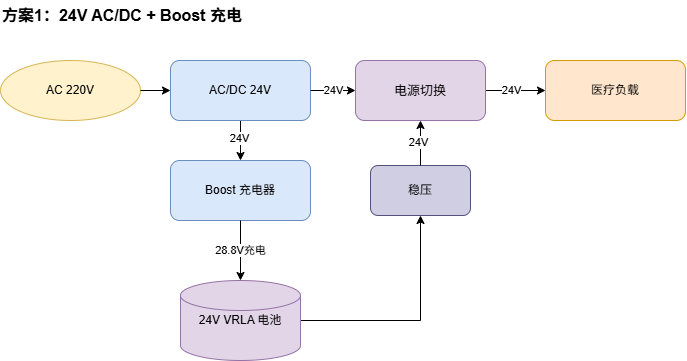

The diagram above was exported from draw.io. Its source (the exported page's mxGraphModel, read from the mxfile embedded in the PNG):
<mxGraphModel dx="972" dy="574" grid="1" gridSize="10" guides="1" tooltips="1" connect="1" arrows="1" fold="1" page="1" pageScale="1" pageWidth="1169" pageHeight="827" math="0" shadow="0">
  <root>
    <mxCell id="0" />
    <mxCell id="1" parent="0" />
    <mxCell id="p1_title" value="方案1：24V AC/DC + Boost 充电" style="text;html=1;fontStyle=1;fontSize=16;align=left;verticalAlign=middle;" parent="1" vertex="1">
      <mxGeometry x="40" width="520" height="30" as="geometry" />
    </mxCell>
    <mxCell id="p1_in" value="AC 220V" style="ellipse;whiteSpace=wrap;html=1;fillColor=#fff2cc;strokeColor=#d6b656;" parent="1" vertex="1">
      <mxGeometry x="40" y="60" width="140" height="60" as="geometry" />
    </mxCell>
    <mxCell id="_Nh5t0kxjV__ePHJEzuu-3" style="edgeStyle=orthogonalEdgeStyle;rounded=0;orthogonalLoop=1;jettySize=auto;html=1;" edge="1" parent="1" source="p1_acdc" target="p1_boost">
      <mxGeometry relative="1" as="geometry" />
    </mxCell>
    <mxCell id="_Nh5t0kxjV__ePHJEzuu-4" value="24V" style="edgeLabel;html=1;align=center;verticalAlign=middle;resizable=0;points=[];" vertex="1" connectable="0" parent="_Nh5t0kxjV__ePHJEzuu-3">
      <mxGeometry x="-0.1194" y="-1" relative="1" as="geometry">
        <mxPoint as="offset" />
      </mxGeometry>
    </mxCell>
    <mxCell id="p1_acdc" value="AC/DC 24V" style="rounded=1;whiteSpace=wrap;html=1;fillColor=#dae8fc;strokeColor=#6c8ebf;" parent="1" vertex="1">
      <mxGeometry x="210" y="60" width="140" height="60" as="geometry" />
    </mxCell>
    <mxCell id="p1_load" value="医疗负载" style="rounded=1;whiteSpace=wrap;html=1;fillColor=#ffe6cc;strokeColor=#d79b00;" parent="1" vertex="1">
      <mxGeometry x="585" y="60" width="140" height="60" as="geometry" />
    </mxCell>
    <mxCell id="p1_boost" value="Boost 充电器" style="rounded=1;whiteSpace=wrap;html=1;fillColor=#dae8fc;strokeColor=#6c8ebf;" parent="1" vertex="1">
      <mxGeometry x="210" y="160" width="140" height="60" as="geometry" />
    </mxCell>
    <mxCell id="_Nh5t0kxjV__ePHJEzuu-5" style="edgeStyle=orthogonalEdgeStyle;rounded=0;orthogonalLoop=1;jettySize=auto;html=1;entryX=0.5;entryY=1;entryDx=0;entryDy=0;" edge="1" parent="1" source="p1_bat" target="_Nh5t0kxjV__ePHJEzuu-1">
      <mxGeometry relative="1" as="geometry" />
    </mxCell>
    <mxCell id="p1_bat" value="24V VRLA 电池" style="shape=cylinder3;whiteSpace=wrap;html=1;fillColor=#e1d5e7;strokeColor=#9673a6;" parent="1" vertex="1">
      <mxGeometry x="220" y="280" width="120" height="80" as="geometry" />
    </mxCell>
    <mxCell id="p1_e1" style="edgeStyle=orthogonalEdgeStyle;rounded=1;html=1;endArrow=classic;" parent="1" source="p1_in" target="p1_acdc" edge="1">
      <mxGeometry relative="1" as="geometry" />
    </mxCell>
    <mxCell id="p1_e2" value="24V" style="edgeStyle=orthogonalEdgeStyle;rounded=1;html=1;endArrow=classic;entryX=0;entryY=0.5;entryDx=0;entryDy=0;" parent="1" source="p1_acdc" target="_Nh5t0kxjV__ePHJEzuu-2" edge="1">
      <mxGeometry relative="1" as="geometry">
        <mxPoint x="390" y="90" as="targetPoint" />
      </mxGeometry>
    </mxCell>
    <mxCell id="p1_e3" style="edgeStyle=orthogonalEdgeStyle;rounded=1;html=1;endArrow=classic;exitX=1;exitY=0.5;exitDx=0;exitDy=0;" parent="1" source="_Nh5t0kxjV__ePHJEzuu-2" target="p1_load" edge="1">
      <mxGeometry relative="1" as="geometry">
        <mxPoint x="540" y="90" as="sourcePoint" />
      </mxGeometry>
    </mxCell>
    <mxCell id="_Nh5t0kxjV__ePHJEzuu-8" value="24V" style="edgeLabel;html=1;align=center;verticalAlign=middle;resizable=0;points=[];" vertex="1" connectable="0" parent="p1_e3">
      <mxGeometry x="-0.1533" relative="1" as="geometry">
        <mxPoint as="offset" />
      </mxGeometry>
    </mxCell>
    <mxCell id="p1_e5" value="28.8V充电" style="edgeStyle=orthogonalEdgeStyle;rounded=1;html=1;endArrow=classic;" parent="1" source="p1_boost" target="p1_bat" edge="1">
      <mxGeometry relative="1" as="geometry" />
    </mxCell>
    <mxCell id="_Nh5t0kxjV__ePHJEzuu-1" value="稳压" style="rounded=1;whiteSpace=wrap;html=1;fillColor=#d0cee2;strokeColor=#56517e;fontStyle=0;fontSize=12;" vertex="1" parent="1">
      <mxGeometry x="410" y="165" width="100" height="50" as="geometry" />
    </mxCell>
    <mxCell id="_Nh5t0kxjV__ePHJEzuu-2" value="电源切换" style="rounded=1;whiteSpace=wrap;html=1;fillColor=#e1d5e7;strokeColor=#9673a6;fontSize=13;" vertex="1" parent="1">
      <mxGeometry x="395" y="60" width="130" height="60" as="geometry" />
    </mxCell>
    <mxCell id="_Nh5t0kxjV__ePHJEzuu-6" style="edgeStyle=orthogonalEdgeStyle;rounded=0;orthogonalLoop=1;jettySize=auto;html=1;exitX=0.5;exitY=0;exitDx=0;exitDy=0;entryX=0.5;entryY=1;entryDx=0;entryDy=0;" edge="1" parent="1" source="_Nh5t0kxjV__ePHJEzuu-1" target="_Nh5t0kxjV__ePHJEzuu-2">
      <mxGeometry relative="1" as="geometry">
        <mxPoint x="460" y="130" as="targetPoint" />
      </mxGeometry>
    </mxCell>
    <mxCell id="_Nh5t0kxjV__ePHJEzuu-7" value="24V" style="edgeLabel;html=1;align=center;verticalAlign=middle;resizable=0;points=[];" vertex="1" connectable="0" parent="_Nh5t0kxjV__ePHJEzuu-6">
      <mxGeometry x="0.037" y="2" relative="1" as="geometry">
        <mxPoint as="offset" />
      </mxGeometry>
    </mxCell>
  </root>
</mxGraphModel>